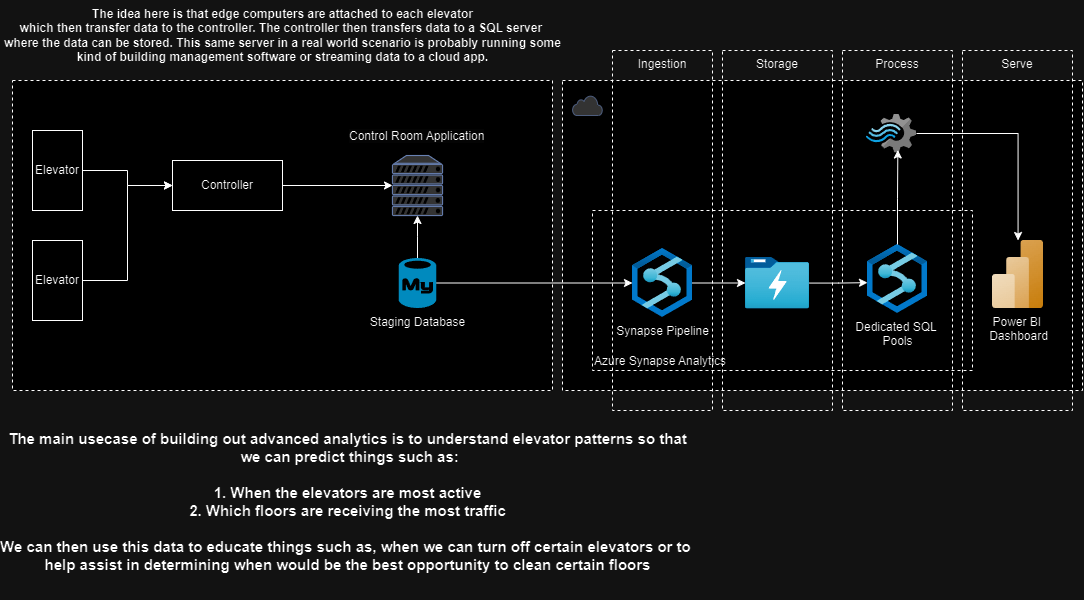

The diagram above was exported from draw.io. Its source (the exported page's mxGraphModel, read from the mxfile embedded in the PNG):
<mxGraphModel dx="1744" dy="891" grid="1" gridSize="10" guides="1" tooltips="1" connect="1" arrows="1" fold="1" page="1" pageScale="1" pageWidth="850" pageHeight="1100" math="0" shadow="0">
  <root>
    <mxCell id="0" />
    <mxCell id="1" parent="0" />
    <mxCell id="HESK5Comx3yYh3DtOV38-17" value="" style="rounded=0;whiteSpace=wrap;html=1;dashed=1;align=left;verticalAlign=bottom;" vertex="1" parent="1">
      <mxGeometry x="570" y="80" width="520" height="310" as="geometry" />
    </mxCell>
    <mxCell id="HESK5Comx3yYh3DtOV38-44" value="Azure Synapse Analytics" style="rounded=0;whiteSpace=wrap;html=1;dashed=1;align=left;verticalAlign=bottom;" vertex="1" parent="1">
      <mxGeometry x="600" y="210" width="380" height="160" as="geometry" />
    </mxCell>
    <mxCell id="HESK5Comx3yYh3DtOV38-16" value="" style="rounded=0;whiteSpace=wrap;html=1;dashed=1;" vertex="1" parent="1">
      <mxGeometry x="20" y="80" width="540" height="310" as="geometry" />
    </mxCell>
    <mxCell id="HESK5Comx3yYh3DtOV38-4" style="edgeStyle=orthogonalEdgeStyle;rounded=0;orthogonalLoop=1;jettySize=auto;html=1;" edge="1" parent="1" source="HESK5Comx3yYh3DtOV38-1" target="HESK5Comx3yYh3DtOV38-3">
      <mxGeometry relative="1" as="geometry" />
    </mxCell>
    <mxCell id="HESK5Comx3yYh3DtOV38-1" value="Elevator" style="html=1;whiteSpace=wrap;" vertex="1" parent="1">
      <mxGeometry x="40" y="130" width="50" height="80" as="geometry" />
    </mxCell>
    <mxCell id="HESK5Comx3yYh3DtOV38-5" style="edgeStyle=orthogonalEdgeStyle;rounded=0;orthogonalLoop=1;jettySize=auto;html=1;entryX=0;entryY=0.5;entryDx=0;entryDy=0;" edge="1" parent="1" source="HESK5Comx3yYh3DtOV38-2" target="HESK5Comx3yYh3DtOV38-3">
      <mxGeometry relative="1" as="geometry" />
    </mxCell>
    <mxCell id="HESK5Comx3yYh3DtOV38-2" value="Elevator" style="html=1;whiteSpace=wrap;" vertex="1" parent="1">
      <mxGeometry x="40" y="240" width="50" height="80" as="geometry" />
    </mxCell>
    <mxCell id="HESK5Comx3yYh3DtOV38-3" value="Controller" style="html=1;whiteSpace=wrap;" vertex="1" parent="1">
      <mxGeometry x="180" y="160" width="110" height="50" as="geometry" />
    </mxCell>
    <mxCell id="HESK5Comx3yYh3DtOV38-10" style="edgeStyle=orthogonalEdgeStyle;rounded=0;orthogonalLoop=1;jettySize=auto;html=1;" edge="1" parent="1" source="HESK5Comx3yYh3DtOV38-3" target="HESK5Comx3yYh3DtOV38-23">
      <mxGeometry relative="1" as="geometry">
        <mxPoint x="375" y="165" as="targetPoint" />
      </mxGeometry>
    </mxCell>
    <mxCell id="HESK5Comx3yYh3DtOV38-18" value="" style="html=1;outlineConnect=0;fillColor=#CCCCCC;strokeColor=#6881B3;gradientColor=none;gradientDirection=north;strokeWidth=2;shape=mxgraph.networks.cloud;fontColor=#ffffff;" vertex="1" parent="1">
      <mxGeometry x="580" y="95" width="30" height="20" as="geometry" />
    </mxCell>
    <mxCell id="HESK5Comx3yYh3DtOV38-23" value="" style="fontColor=#0066CC;verticalAlign=top;verticalLabelPosition=bottom;labelPosition=center;align=center;html=1;outlineConnect=0;fillColor=#CCCCCC;strokeColor=#6881B3;gradientColor=none;gradientDirection=north;strokeWidth=2;shape=mxgraph.networks.server;" vertex="1" parent="1">
      <mxGeometry x="400" y="155" width="50" height="60" as="geometry" />
    </mxCell>
    <mxCell id="HESK5Comx3yYh3DtOV38-26" style="edgeStyle=orthogonalEdgeStyle;rounded=0;orthogonalLoop=1;jettySize=auto;html=1;" edge="1" parent="1" source="HESK5Comx3yYh3DtOV38-25" target="HESK5Comx3yYh3DtOV38-23">
      <mxGeometry relative="1" as="geometry" />
    </mxCell>
    <mxCell id="HESK5Comx3yYh3DtOV38-37" style="edgeStyle=orthogonalEdgeStyle;rounded=0;orthogonalLoop=1;jettySize=auto;html=1;" edge="1" parent="1" source="HESK5Comx3yYh3DtOV38-25" target="HESK5Comx3yYh3DtOV38-35">
      <mxGeometry relative="1" as="geometry" />
    </mxCell>
    <mxCell id="HESK5Comx3yYh3DtOV38-25" value="Staging Database" style="verticalLabelPosition=bottom;html=1;verticalAlign=top;align=center;strokeColor=none;fillColor=#00BEF2;shape=mxgraph.azure.mysql_database;" vertex="1" parent="1">
      <mxGeometry x="406.25" y="257.5" width="37.5" height="50" as="geometry" />
    </mxCell>
    <mxCell id="HESK5Comx3yYh3DtOV38-27" value="&lt;span style=&quot;color: rgb(0, 0, 0); font-family: Helvetica; font-size: 12px; font-style: normal; font-variant-ligatures: normal; font-variant-caps: normal; font-weight: 400; letter-spacing: normal; orphans: 2; text-align: center; text-indent: 0px; text-transform: none; widows: 2; word-spacing: 0px; -webkit-text-stroke-width: 0px; white-space: nowrap; background-color: rgb(251, 251, 251); text-decoration-thickness: initial; text-decoration-style: initial; text-decoration-color: initial; display: inline !important; float: none;&quot;&gt;Control Room Application&lt;/span&gt;" style="text;whiteSpace=wrap;html=1;" vertex="1" parent="1">
      <mxGeometry x="355" y="122.5" width="140" height="30" as="geometry" />
    </mxCell>
    <mxCell id="HESK5Comx3yYh3DtOV38-36" value="&lt;div&gt;Ingestion&lt;/div&gt;" style="rounded=0;whiteSpace=wrap;html=1;dashed=1;fillColor=none;verticalAlign=top;" vertex="1" parent="1">
      <mxGeometry x="620" y="50" width="100" height="360" as="geometry" />
    </mxCell>
    <mxCell id="HESK5Comx3yYh3DtOV38-40" style="edgeStyle=orthogonalEdgeStyle;rounded=0;orthogonalLoop=1;jettySize=auto;html=1;" edge="1" parent="1" source="HESK5Comx3yYh3DtOV38-35" target="HESK5Comx3yYh3DtOV38-39">
      <mxGeometry relative="1" as="geometry" />
    </mxCell>
    <mxCell id="HESK5Comx3yYh3DtOV38-35" value="Synapse Pipeline" style="image;aspect=fixed;html=1;points=[];align=center;fontSize=12;image=img/lib/azure2/databases/Azure_Synapse_Analytics.svg;" vertex="1" parent="1">
      <mxGeometry x="640" y="248" width="60" height="69" as="geometry" />
    </mxCell>
    <mxCell id="HESK5Comx3yYh3DtOV38-38" value="&lt;div&gt;Storage&lt;/div&gt;" style="rounded=0;whiteSpace=wrap;html=1;dashed=1;fillColor=none;verticalAlign=top;" vertex="1" parent="1">
      <mxGeometry x="730" y="50" width="110" height="360" as="geometry" />
    </mxCell>
    <mxCell id="HESK5Comx3yYh3DtOV38-39" value="" style="image;aspect=fixed;html=1;points=[];align=center;fontSize=12;image=img/lib/azure2/analytics/Data_Lake_Store_Gen1.svg;" vertex="1" parent="1">
      <mxGeometry x="753" y="256.5" width="64" height="52" as="geometry" />
    </mxCell>
    <mxCell id="HESK5Comx3yYh3DtOV38-41" value="&lt;div&gt;Process&lt;/div&gt;" style="rounded=0;whiteSpace=wrap;html=1;dashed=1;fillColor=none;verticalAlign=top;" vertex="1" parent="1">
      <mxGeometry x="850" y="50" width="110" height="360" as="geometry" />
    </mxCell>
    <mxCell id="HESK5Comx3yYh3DtOV38-42" value="Dedicated SQL&amp;nbsp;&lt;div&gt;Pools&lt;/div&gt;" style="image;aspect=fixed;html=1;points=[];align=center;fontSize=12;image=img/lib/azure2/databases/Azure_Synapse_Analytics.svg;" vertex="1" parent="1">
      <mxGeometry x="875" y="244" width="60" height="69" as="geometry" />
    </mxCell>
    <mxCell id="HESK5Comx3yYh3DtOV38-43" style="edgeStyle=orthogonalEdgeStyle;rounded=0;orthogonalLoop=1;jettySize=auto;html=1;entryX=0;entryY=0.553;entryDx=0;entryDy=0;entryPerimeter=0;" edge="1" parent="1" source="HESK5Comx3yYh3DtOV38-39" target="HESK5Comx3yYh3DtOV38-42">
      <mxGeometry relative="1" as="geometry" />
    </mxCell>
    <mxCell id="HESK5Comx3yYh3DtOV38-45" value="&lt;div&gt;Serve&lt;/div&gt;" style="rounded=0;whiteSpace=wrap;html=1;dashed=1;fillColor=none;verticalAlign=top;" vertex="1" parent="1">
      <mxGeometry x="970" y="50" width="110" height="360" as="geometry" />
    </mxCell>
    <mxCell id="HESK5Comx3yYh3DtOV38-50" style="edgeStyle=orthogonalEdgeStyle;rounded=0;orthogonalLoop=1;jettySize=auto;html=1;" edge="1" parent="1" source="HESK5Comx3yYh3DtOV38-47" target="HESK5Comx3yYh3DtOV38-49">
      <mxGeometry relative="1" as="geometry" />
    </mxCell>
    <mxCell id="HESK5Comx3yYh3DtOV38-47" value="" style="image;sketch=0;aspect=fixed;html=1;points=[];align=center;fontSize=12;image=img/lib/mscae/Stream_Analytics.svg;" vertex="1" parent="1">
      <mxGeometry x="874" y="113.5" width="50" height="39" as="geometry" />
    </mxCell>
    <mxCell id="HESK5Comx3yYh3DtOV38-48" style="edgeStyle=orthogonalEdgeStyle;rounded=0;orthogonalLoop=1;jettySize=auto;html=1;entryX=0.627;entryY=0.923;entryDx=0;entryDy=0;entryPerimeter=0;" edge="1" parent="1" source="HESK5Comx3yYh3DtOV38-42" target="HESK5Comx3yYh3DtOV38-47">
      <mxGeometry relative="1" as="geometry" />
    </mxCell>
    <mxCell id="HESK5Comx3yYh3DtOV38-49" value="Power BI&amp;nbsp;&lt;div&gt;Dashboard&lt;/div&gt;" style="image;aspect=fixed;html=1;points=[];align=center;fontSize=12;image=img/lib/azure2/analytics/Power_BI_Embedded.svg;" vertex="1" parent="1">
      <mxGeometry x="1000" y="240" width="51" height="68" as="geometry" />
    </mxCell>
    <mxCell id="HESK5Comx3yYh3DtOV38-51" value="The main usecase of building out advanced analytics is to understand elevator patterns so that&lt;div style=&quot;font-size: 15px;&quot;&gt;&amp;nbsp;we can predict things such as:&lt;/div&gt;&lt;div style=&quot;font-size: 15px;&quot;&gt;&lt;br style=&quot;font-size: 15px;&quot;&gt;&lt;div style=&quot;font-size: 15px;&quot;&gt;1. When the elevators are most active&lt;/div&gt;&lt;div style=&quot;font-size: 15px;&quot;&gt;2. Which floors are receiving the most traffic&lt;/div&gt;&lt;div style=&quot;font-size: 15px;&quot;&gt;&lt;br style=&quot;font-size: 15px;&quot;&gt;&lt;/div&gt;&lt;div style=&quot;font-size: 15px;&quot;&gt;We can then use this data to educate things such as, when we can turn off certain elevators or to&amp;nbsp;&lt;/div&gt;&lt;div style=&quot;font-size: 15px;&quot;&gt;help assist in determining when would be the best opportunity to clean certain floors&lt;/div&gt;&lt;div style=&quot;font-size: 15px;&quot;&gt;&lt;br style=&quot;font-size: 15px;&quot;&gt;&lt;/div&gt;&lt;/div&gt;" style="text;html=1;align=center;verticalAlign=middle;resizable=0;points=[];autosize=1;strokeColor=none;fillColor=none;fontSize=15;fontStyle=1" vertex="1" parent="1">
      <mxGeometry x="20" y="420" width="670" height="180" as="geometry" />
    </mxCell>
    <mxCell id="HESK5Comx3yYh3DtOV38-52" value="The idea here is that edge computers are attached to each elevator&lt;div&gt;which then transfer data to the controller. The controller then transfers data to a SQL server&amp;nbsp;&lt;/div&gt;&lt;div&gt;where the data can be stored. This same server in a real world scenario is probably running some&lt;/div&gt;&lt;div&gt;kind of building management software or streaming data to a cloud app.&lt;/div&gt;" style="text;html=1;align=center;verticalAlign=middle;resizable=0;points=[];autosize=1;strokeColor=none;fillColor=none;fontStyle=1" vertex="1" parent="1">
      <mxGeometry x="20" width="540" height="70" as="geometry" />
    </mxCell>
  </root>
</mxGraphModel>